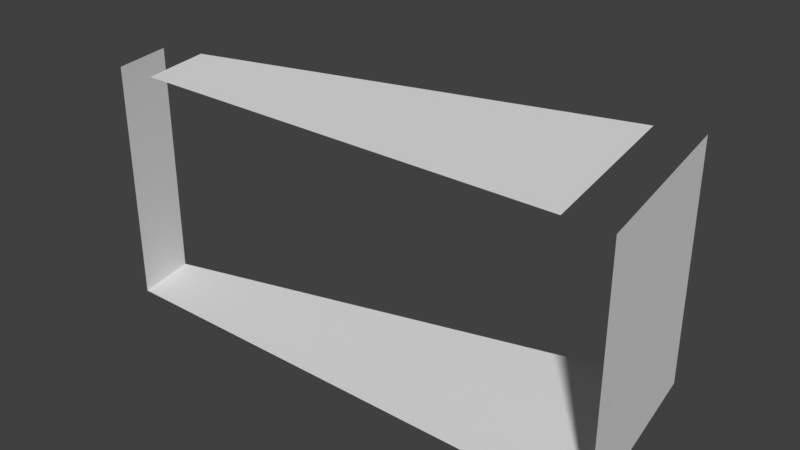 # Source: Bridge60_ch_o3.blend  (saved by Blender 2.78.0; exported with 4.5.12 LTS)
import bpy
from mathutils import Matrix  # noqa: F401  (used for matrix-valued properties, if any)

bpy.ops.wm.read_factory_settings(use_empty=True)
scene = bpy.context.scene
scene.name = 'Scene'

# ---- collections
col_collection_1 = bpy.data.collections.new('Collection 1'); scene.collection.children.link(col_collection_1)

# ---- materials (node trees are filled in below, after node groups)
mat_material_001 = bpy.data.materials.new('Material.001')
mat_material_001.alpha_threshold = 0.0
mat_material_001.use_transparent_shadow = False
mat_material_001.roughness = 0.5

# ---- material node trees

# ---- world
world_world = bpy.data.worlds.new('World'); scene.world = world_world
world_world.color = (0.05088, 0.05088, 0.05088)
world_world.use_sun_shadow = False
world_world.sun_shadow_jitter_overblur = 0.0
world_world.cycles.sampling_method = 'MANUAL'

# ---- meshes
me_cube_001 = bpy.data.meshes.new('Cube.001')
me_cube_001.from_pydata([(0.7754, 4.781, 3.154), (0.9371, 4.824, 3.154), (0.7754, 4.781, 2.234), (0.9371, 4.824, 2.645), (-0.03403, 4.564, 3.154), (-0.8395, 4.348, 3.154), (-0.9987, 4.305, 3.154), (-0.03403, 4.564, 2.234), (-0.8395, 4.348, 2.234), (-0.9987, 4.305, 2.645), (0.9371, 4.824, 2.234), (-0.9987, 4.305, 2.234), (-0.9467, 4.068, 2.645), (0.8899, 4.068, 3.154), (1.057, 4.068, 3.154), (0.8899, 4.068, 2.234), (-0.9467, 4.068, 2.234), (1.057, 4.068, 2.645), (0.05193, 4.068, 3.154), (-0.782, 4.068, 3.154), (-0.9467, 4.068, 3.154), (0.05193, 4.068, 2.234), (-0.782, 4.068, 2.234), (1.057, 4.068, 2.234)], [], [(0, 4, 18, 13), (14, 17, 3, 1), (16, 12, 9, 11), (12, 20, 6, 9), (17, 23, 10, 3), (23, 15, 2, 10), (22, 16, 11, 8), (4, 5, 19, 18), (7, 2, 15, 21), (8, 7, 21, 22)])
me_cube_001.materials.append(mat_material_001)
me_cube_001.use_remesh_preserve_volume = False
me_cube_001.use_remesh_preserve_attributes = False
me_cube_001.use_mirror_vertex_groups = False
me_cube_001.update()

# ---- objects
ob_cube = bpy.data.objects.new('Cube', me_cube_001)

# ---- transforms, parenting, visibility, modifiers, constraints
ob_cube.location = (0.0, 0.0, 0.0)
ob_cube.lineart.crease_threshold = 0.0
_vg = ob_cube.vertex_groups.new(name='Group')

# ---- collection membership
col_collection_1.objects.link(ob_cube)

# ---- scene / render settings (as saved in the file)
scene.frame_start = 1; scene.frame_end = 250; scene.frame_set(0)
scene.render.engine = 'BLENDER_EEVEE_NEXT'
scene.render.resolution_percentage = 50
scene.render.dither_intensity = 0.0
scene.cycles.use_denoising = False
scene.cycles.samples = 128
scene.cycles.sampling_pattern = 'TABULATED_SOBOL'
scene.cycles.light_sampling_threshold = 0.0
scene.cycles.use_adaptive_sampling = False
scene.cycles.use_light_tree = False
scene.cycles.blur_glossy = 0.0
scene.cycles.sample_clamp_indirect = 0.0
scene.view_settings.view_transform = 'Standard'
bpy.context.view_layer.update()

# ---- added for rendering (the .blend has no active camera and no usable light): camera, sun
cam_auto = bpy.data.cameras.new('AutoCamera')
cam_auto.lens = 50.0
cam_auto.sensor_width = 36.0
cam_auto.clip_end = 1000.0
ob_auto_camera = bpy.data.objects.new('AutoCamera', cam_auto)
scene.collection.objects.link(ob_auto_camera)
ob_auto_camera.location = (2.22753, 1.80837, 4.45286)
ob_auto_camera.rotation_euler = (1.09748, -7.21219e-08, 0.694738)
scene.camera = ob_auto_camera
light_auto_sun = bpy.data.lights.new('AutoSun', 'SUN')
light_auto_sun.energy = 3.0
light_auto_sun.angle = 0.0523599
ob_auto_sun = bpy.data.objects.new('AutoSun', light_auto_sun)
scene.collection.objects.link(ob_auto_sun)
ob_auto_sun.rotation_euler = (0.872665, 0.174533, 0.523599)
bpy.context.view_layer.update()
